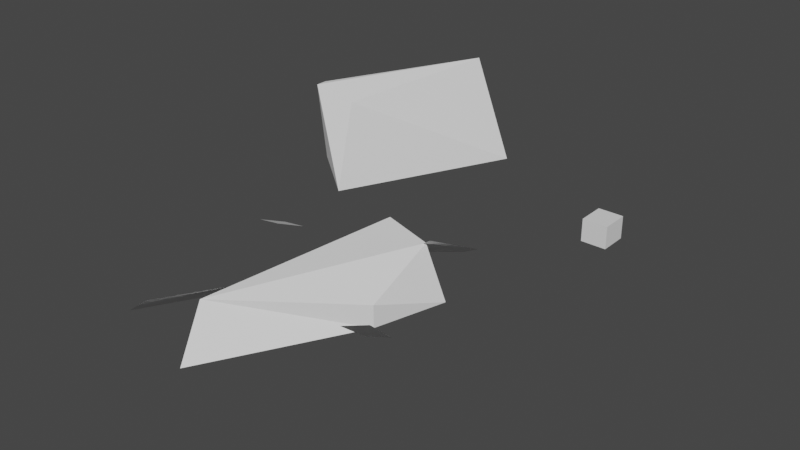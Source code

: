 # Source: Projetsession.blend  (saved by Blender 3.4.6; exported with 4.5.12 LTS)
import bpy
from mathutils import Matrix  # noqa: F401  (used for matrix-valued properties, if any)

bpy.ops.wm.read_factory_settings(use_empty=True)
scene = bpy.context.scene
scene.name = 'Scene'

# ---- collections
col_collection = bpy.data.collections.new('Collection'); scene.collection.children.link(col_collection)

# ---- world
world_world = bpy.data.worlds.new('World'); scene.world = world_world
world_world.use_nodes = True; world_world.node_tree.nodes.clear()
_N = world_world.node_tree.nodes; _L = world_world.node_tree.links
n0 = _N.new('ShaderNodeOutputWorld'); n0.name = 'World Output'; n0.location = (300, 300)
n1 = _N.new('ShaderNodeBackground'); n1.name = 'Background'; n1.location = (10, 300)
n1.inputs[0].default_value = (0.05088, 0.05088, 0.05088, 1.0)
_L.new(n1.outputs[0], n0.inputs[0])
n0.is_active_output = True
world_world.color = (0.05088, 0.05088, 0.05088)
world_world.use_sun_shadow = False
world_world.sun_shadow_jitter_overblur = 0.0

# ---- meshes
me_plane = bpy.data.meshes.new('Plane')
me_plane.from_pydata([(-0.2769, 0.235, -0.1409), (0.888, -0.3506, 0.6311), (-0.4489, 1.006, -0.7864), (0.7045, 0.3731, -0.02624), (-4.948, 2.9, -0.7589), (-3.688, 2.201, -0.1687), (-5.159, 3.788, -1.231), (-3.907, 3.091, -0.6523), (-1.594, 3.456, -0.5781), (-0.4883, 2.832, 0.2884), (-1.374, 5.048, -1.175), (-0.358, 4.12, -0.3728), (-4.157, -1.03, -0.7751), (-2.993, -1.501, 0.09385), (-3.394, 1.994, -1.274), (-2.696, 0.5805, -0.3877), (-1.828, 3.319, 0.1383), (-1.815, 2.14, -0.9667), (-2.896, -0.4635, -0.321), (-2.743, -1.145, -1.321), (-0.7567, 3.054, 0.06184), (-0.2575, 3.02, -0.9766), (-0.6772, 1.512, -0.5014), (-0.6772, 1.512, -0.9667), (-4.127, 4.066, 0.4771), (-4.311, 4.046, 1.977), (-4.311, 4.278, 0.664), (-4.311, 4.278, 1.977), (-3.451, 3.657, 0.05957), (-3.537, 4.189, 1.751), (-1.754, 7.021, 0.1016), (-2.515, 6.962, 2.16)], [], [(0, 1, 3, 2), (4, 5, 7, 6), (8, 9, 11, 10), (12, 13, 15, 14), (16, 17, 19, 18), (18, 19, 23, 22), (22, 23, 21, 20), (20, 21, 17, 16), (18, 22, 20, 16), (23, 19, 17, 21), (24, 25, 27, 26), (26, 27, 31, 30), (30, 31, 29, 28), (28, 29, 25, 24), (26, 30, 28, 24), (31, 27, 25, 29)])
_uv = me_plane.uv_layers.new(name='UVMap')
_uv.uv.foreach_set('vector', [0.0, 0.0, 1.0, 0.0, 1.0, 1.0, 0.0, 1.0, 0.0, 0.0, 1.0, 0.0, 1.0, 1.0, 0.0, 1.0, 0.0, 0.0, 1.0, 0.0, 1.0, 1.0, 0.0, 1.0, 0.0, 0.0, 1.0, 0.0, 1.0, 1.0, 0.0, 1.0, 0.375, 0.0, 0.625, 0.0, 0.625, 0.25, 0.375, 0.25, 0.375, 0.25, 0.625, 0.25, 0.625, 0.5, 0.375, 0.5, 0.375, 0.5, 0.625, 0.5, 0.625, 0.75, 0.375, 0.75, 0.375, 0.75, 0.625, 0.75, 0.625, 1.0, 0.375, 1.0, 0.125, 0.5, 0.375, 0.5, 0.375, 0.75, 0.125, 0.75, 0.625, 0.5, 0.875, 0.5, 0.875, 0.75, 0.625, 0.75, 0.375, 0.0, 0.625, 0.0, 0.625, 0.25, 0.375, 0.25, 0.375, 0.25, 0.625, 0.25, 0.625, 0.5, 0.375, 0.5, 0.375, 0.5, 0.625, 0.5, 0.625, 0.75, 0.375, 0.75, 0.375, 0.75, 0.625, 0.75, 0.625, 1.0, 0.375, 1.0, 0.125, 0.5, 0.375, 0.5, 0.375, 0.75, 0.125, 0.75, 0.625, 0.5, 0.875, 0.5, 0.875, 0.75, 0.625, 0.75])
_ca = me_plane.color_attributes.new('Col', 'BYTE_COLOR', 'CORNER')
_ca.data.foreach_set('color', [1.0, 1.0, 1.0, 1.0, 1.0, 1.0, 1.0, 1.0, 1.0, 1.0, 1.0, 1.0, 1.0, 1.0, 1.0, 1.0, 1.0, 1.0, 1.0, 1.0, 1.0, 1.0, 1.0, 1.0, 1.0, 1.0, 1.0, 1.0, 1.0, 1.0, 1.0, 1.0, 1.0, 1.0, 1.0, 1.0, 1.0, 1.0, 1.0, 1.0, 1.0, 1.0, 1.0, 1.0, 1.0, 1.0, 1.0, 1.0, 1.0, 1.0, 1.0, 1.0, 1.0, 1.0, 1.0, 1.0, 1.0, 1.0, 1.0, 1.0, 1.0, 1.0, 1.0, 1.0, 1.0, 1.0, 1.0, 1.0, 1.0, 1.0, 1.0, 1.0, 1.0, 1.0, 1.0, 1.0, 1.0, 1.0, 1.0, 1.0, 1.0, 1.0, 1.0, 1.0, 1.0, 1.0, 1.0, 1.0, 1.0, 1.0, 1.0, 1.0, 1.0, 1.0, 1.0, 1.0, 1.0, 1.0, 1.0, 1.0, 1.0, 1.0, 1.0, 1.0, 1.0, 1.0, 1.0, 1.0, 1.0, 1.0, 1.0, 1.0, 1.0, 1.0, 1.0, 1.0, 1.0, 1.0, 1.0, 1.0, 1.0, 1.0, 1.0, 1.0, 1.0, 1.0, 1.0, 1.0, 1.0, 1.0, 1.0, 1.0, 1.0, 1.0, 1.0, 1.0, 1.0, 1.0, 1.0, 1.0, 1.0, 1.0, 1.0, 1.0, 1.0, 1.0, 1.0, 1.0, 1.0, 1.0, 1.0, 1.0, 1.0, 1.0, 1.0, 1.0, 1.0, 1.0, 1.0, 1.0, 1.0, 1.0, 1.0, 1.0, 1.0, 1.0, 1.0, 1.0, 1.0, 1.0, 1.0, 1.0, 1.0, 1.0, 1.0, 1.0, 1.0, 1.0, 1.0, 1.0, 1.0, 1.0, 1.0, 1.0, 1.0, 1.0, 1.0, 1.0, 1.0, 1.0, 1.0, 1.0, 1.0, 1.0, 1.0, 1.0, 1.0, 1.0, 1.0, 1.0, 1.0, 1.0, 1.0, 1.0, 1.0, 1.0, 1.0, 1.0, 1.0, 1.0, 1.0, 1.0, 1.0, 1.0, 1.0, 1.0, 1.0, 1.0, 1.0, 1.0, 1.0, 1.0, 1.0, 1.0, 1.0, 1.0, 1.0, 1.0, 1.0, 1.0, 1.0, 1.0, 1.0, 1.0, 1.0, 1.0, 1.0, 1.0, 1.0, 1.0, 1.0, 1.0, 1.0, 1.0, 1.0, 1.0, 1.0, 1.0, 1.0, 1.0, 1.0, 1.0, 1.0, 1.0, 1.0, 1.0])
me_plane.update()
me_cube_005 = bpy.data.meshes.new('Cube.005')
me_cube_005.from_pydata([(-0.2191, -0.2413, -0.1955), (-0.2191, -0.2413, 0.1955), (-0.2191, 0.2413, -0.1955), (-0.2191, 0.2413, 0.1955), (0.2191, -0.2413, -0.1955), (0.2191, -0.2413, 0.1955), (0.2191, 0.2413, -0.1955), (0.2191, 0.2413, 0.1955)], [], [(0, 1, 3, 2), (2, 3, 7, 6), (6, 7, 5, 4), (4, 5, 1, 0), (2, 6, 4, 0), (7, 3, 1, 5)])
_uv = me_cube_005.uv_layers.new(name='UVMap')
_uv.uv.foreach_set('vector', [0.375, 0.0, 0.625, 0.0, 0.625, 0.25, 0.375, 0.25, 0.375, 0.25, 0.625, 0.25, 0.625, 0.5, 0.375, 0.5, 0.375, 0.5, 0.625, 0.5, 0.625, 0.75, 0.375, 0.75, 0.375, 0.75, 0.625, 0.75, 0.625, 1.0, 0.375, 1.0, 0.125, 0.5, 0.375, 0.5, 0.375, 0.75, 0.125, 0.75, 0.625, 0.5, 0.875, 0.5, 0.875, 0.75, 0.625, 0.75])
me_cube_005.update()

# ---- objects
ob_empty = bpy.data.objects.new('Empty', None)
ob_plane = bpy.data.objects.new('Plane', me_plane)
ob_force = bpy.data.objects.new('Force', None)
ob_cube = bpy.data.objects.new('Cube', me_cube_005)
ob_force_001 = bpy.data.objects.new('Force.001', None)
ob_empty_001 = bpy.data.objects.new('Empty.001', None)

# ---- transforms, parenting, visibility, modifiers, constraints
ob_empty.location = (0.0, 0.0, 0.0)
ob_empty.rotation_euler = (-0.1222, -0.02531, 1.07)
ob_empty.empty_display_type = 'IMAGE'
ob_empty.empty_display_size = 11.15
ob_empty.empty_image_offset = (-0.5337, -0.571)
ob_empty.empty_image_depth = 'BACK'
ob_empty.empty_image_side = 'FRONT'
ob_plane.location = (2.678, -2.295, 0.5306)
ob_force.location = (-2.924, 4.473, 1.749)
ob_cube.location = (5.375, 0.8505, 1.988)
ob_force_001.location = (2.179, 5.004, -2.839)
ob_empty_001.location = (3.215, -1.371, 0.4237)
ob_empty_001.rotation_euler = (0.8657, -6.919e-07, 1.078)
ob_empty_001.empty_display_type = 'IMAGE'
ob_empty_001.empty_display_size = 0.9
ob_empty_001.empty_image_offset = (-3.393, 5.763)

# ---- collection membership
col_collection.objects.link(ob_empty)
col_collection.objects.link(ob_plane)
col_collection.objects.link(ob_force)
col_collection.objects.link(ob_cube)
col_collection.objects.link(ob_force_001)
col_collection.objects.link(ob_empty_001)

# ---- scene / render settings (as saved in the file)
scene.frame_start = 1; scene.frame_end = 250; scene.frame_set(149)
scene.render.engine = 'BLENDER_EEVEE_NEXT'
scene.cycles.sampling_pattern = 'TABULATED_SOBOL'
scene.cycles.use_light_tree = False
scene.view_settings.view_transform = 'Filmic'
bpy.context.view_layer.update()

# ---- added for rendering (the .blend has no active camera and no usable light): camera, sun
cam_auto = bpy.data.cameras.new('AutoCamera')
cam_auto.lens = 50.0
cam_auto.sensor_width = 36.0
cam_auto.clip_end = 1000.0
ob_auto_camera = bpy.data.objects.new('AutoCamera', cam_auto)
scene.collection.objects.link(ob_auto_camera)
ob_auto_camera.location = (12.8861, -13.1302, 10.0138)
ob_auto_camera.rotation_euler = (1.09748, -7.21219e-08, 0.694738)
scene.camera = ob_auto_camera
light_auto_sun = bpy.data.lights.new('AutoSun', 'SUN')
light_auto_sun.energy = 3.0
light_auto_sun.angle = 0.0523599
ob_auto_sun = bpy.data.objects.new('AutoSun', light_auto_sun)
scene.collection.objects.link(ob_auto_sun)
ob_auto_sun.rotation_euler = (0.872665, 0.174533, 0.523599)
bpy.context.view_layer.update()
